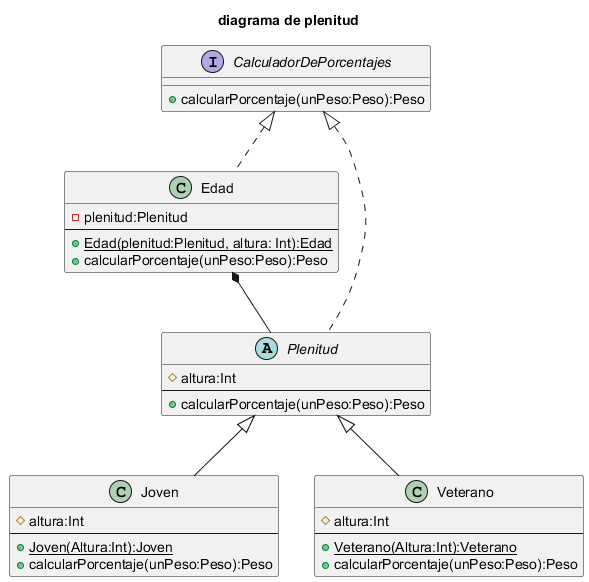

The diagram above was rendered by PlantUML. Its source (embedded in the PNG):
@startuml diagrama de plenitud

title diagrama de plenitud


interface CalculadorDePorcentajes{
    + calcularPorcentaje(unPeso:Peso):Peso
}

class Edad implements CalculadorDePorcentajes{
    - plenitud:Plenitud
    ---
    + {static} Edad(plenitud:Plenitud, altura: Int):Edad
    + calcularPorcentaje(unPeso:Peso):Peso
}

Abstract Class Plenitud implements CalculadorDePorcentajes{
    # altura:Int
    ---
    + calcularPorcentaje(unPeso:Peso):Peso
}
 
Class Joven extends Plenitud{
    # altura:Int
    ---
    + {static} Joven(Altura:Int):Joven
    + calcularPorcentaje(unPeso:Peso):Peso
}

Class Veterano extends Plenitud{
    # altura:Int
    ---
    + {static} Veterano(Altura:Int):Veterano
    + calcularPorcentaje(unPeso:Peso):Peso
}

Edad *-- Plenitud

@enduml